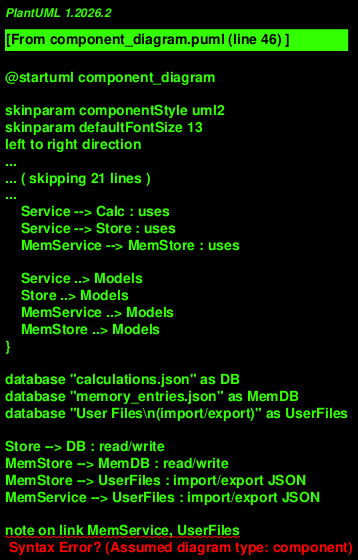

The diagram above was rendered by PlantUML. Its source (embedded in the PNG):
@startuml component_diagram

skinparam componentStyle uml2
skinparam defaultFontSize 13
left to right direction

package "Calculator Application" {

    component "Entry Point\n(__main__)" as Main
    component "CLI Interface\n(CalculatorCLI)" as CLI

    component "Application Service\n(CalculatorService)" as Service
    component "Memory Service\n(MemoryService)" as MemService

    component "Calculation Engine\n(Calculator)" as Calc
    component "JSON Storage\n(JsonStorage)" as Store
    component "Memory JSON Storage\n(MemoryJsonStorage)" as MemStore

    component "Domain Models\n(Operation, CalculationResult, MemoryEntry, CalculationStatistics)" as Models

    Main --> CLI : initializes
    Main --> Service : initializes
    Main --> MemService : initializes

    CLI --> Service : uses
    CLI --> MemService : uses
    Service --> Calc : uses
    Service --> Store : uses
    MemService --> MemStore : uses

    Service ..> Models
    Store ..> Models
    MemService ..> Models
    MemStore ..> Models
}

database "calculations.json" as DB
database "memory_entries.json" as MemDB
database "User Files\n(import/export)" as UserFiles

Store --> DB : read/write
MemStore --> MemDB : read/write
MemStore --> UserFiles : import/export JSON
MemService --> UserFiles : import/export JSON

note on link MemService, UserFiles
  Export: serialize memory entries to JSON
  Import: load and validate JSON array
  Support --export, --import, --skip-invalid flags
end note

@enduml